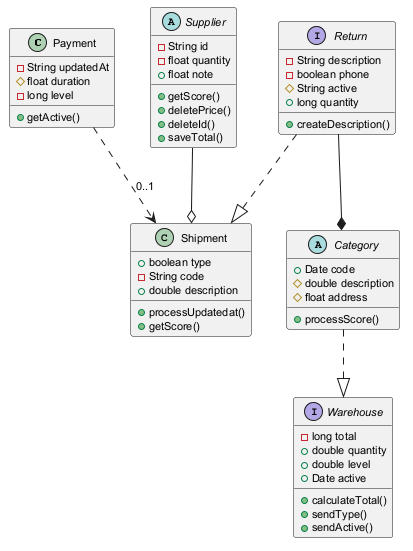

The diagram above was rendered by PlantUML. Its source (embedded in the PNG):
@startuml
skinparam defaultFontSize 11
class Payment {
  -String updatedAt
  #float duration
  -long level
  +getActive()
}
class Shipment {
  +boolean type
  -String code
  +double description
  +processUpdatedat()
  +getScore()
}
interface Return {
  -String description
  -boolean phone
  #String active
  +long quantity
  +createDescription()
}
abstract class Supplier {
  -String id
  -float quantity
  +float note
  +getScore()
  +deletePrice()
  +deleteId()
  +saveTotal()
}
interface Warehouse {
  -long total
  +double quantity
  +double level
  +Date active
  +calculateTotal()
  +sendType()
  +sendActive()
}
abstract class Category {
  +Date code
  #double description
  #float address
  +processScore()
}
Category ..|> Warehouse
Supplier --o Shipment
Payment ..> Shipment : "0..1"
Return --* Category
Return ..|> Shipment
@enduml